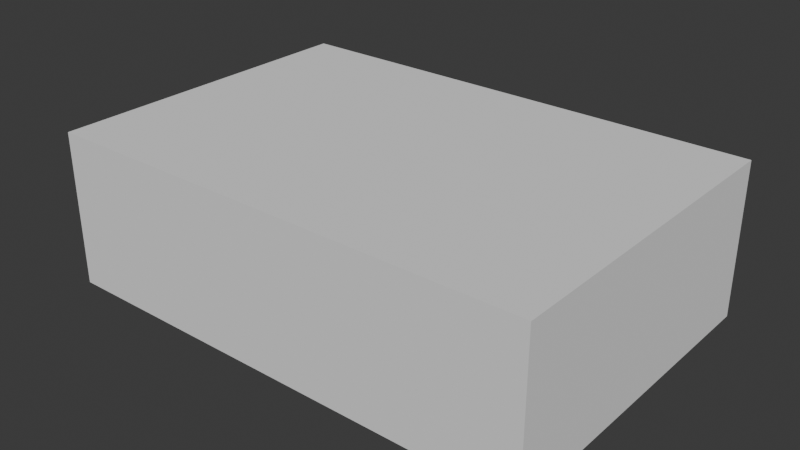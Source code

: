 # Source: tank.blend  (saved by Blender 4.3.34; exported with 4.5.12 LTS)
import bpy
from mathutils import Matrix  # noqa: F401  (used for matrix-valued properties, if any)

bpy.ops.wm.read_factory_settings(use_empty=True)
scene = bpy.context.scene
scene.name = 'Scene'

# ---- collections
col_collection = bpy.data.collections.new('Collection'); scene.collection.children.link(col_collection)

# ---- world
world_world = bpy.data.worlds.new('World'); scene.world = world_world
world_world.use_nodes = True; world_world.node_tree.nodes.clear()
_N = world_world.node_tree.nodes; _L = world_world.node_tree.links
n0 = _N.new('ShaderNodeOutputWorld'); n0.name = 'World Output'; n0.location = (300, 300)
n1 = _N.new('ShaderNodeBackground'); n1.name = 'Background'; n1.location = (10, 300)
n1.inputs[0].default_value = (0.05088, 0.05088, 0.05088, 1.0)
_L.new(n1.outputs[0], n0.inputs[0])
n0.is_active_output = True
world_world.color = (0.05088, 0.05088, 0.05088)
world_world.sun_shadow_jitter_overblur = 0.0

# ---- meshes
me_cube_002 = bpy.data.meshes.new('Cube.002')
me_cube_002.from_pydata([(-1.0, -1.0, -1.0), (-1.0, -1.0, 1.0), (-1.0, 1.0, -1.0), (-1.0, 1.0, 1.0), (1.0, -1.0, -1.0), (1.0, -1.0, 1.0), (1.0, 1.0, -1.0), (1.0, 1.0, 1.0)], [], [(0, 1, 3, 2), (2, 3, 7, 6), (6, 7, 5, 4), (4, 5, 1, 0), (2, 6, 4, 0), (7, 3, 1, 5)])
_uv = me_cube_002.uv_layers.new(name='UVMap')
_uv.uv.foreach_set('vector', [0.375, 0.0, 0.625, 0.0, 0.625, 0.25, 0.375, 0.25, 0.375, 0.25, 0.625, 0.25, 0.625, 0.5, 0.375, 0.5, 0.375, 0.5, 0.625, 0.5, 0.625, 0.75, 0.375, 0.75, 0.375, 0.75, 0.625, 0.75, 0.625, 1.0, 0.375, 1.0, 0.125, 0.5, 0.375, 0.5, 0.375, 0.75, 0.125, 0.75, 0.625, 0.5, 0.875, 0.5, 0.875, 0.75, 0.625, 0.75])
me_cube_002.update()

# ---- objects
ob_cube = bpy.data.objects.new('Cube', me_cube_002)

# ---- transforms, parenting, visibility, modifiers, constraints
ob_cube.location = (0.0, 0.0, 1.067)
ob_cube.scale = (-0.9588, -0.6434, -0.2991)

# ---- collection membership
col_collection.objects.link(ob_cube)

# ---- scene / render settings (as saved in the file)
scene.frame_start = 1; scene.frame_end = 250; scene.frame_set(1)
scene.render.engine = 'BLENDER_EEVEE_NEXT'
bpy.context.view_layer.update()

# ---- added for rendering (the .blend has no active camera and no usable light): camera, sun
cam_auto = bpy.data.cameras.new('AutoCamera')
cam_auto.lens = 50.0
cam_auto.sensor_width = 36.0
cam_auto.clip_end = 1000.0
ob_auto_camera = bpy.data.objects.new('AutoCamera', cam_auto)
scene.collection.objects.link(ob_auto_camera)
ob_auto_camera.location = (2.20723, -2.64868, 2.83232)
ob_auto_camera.rotation_euler = (1.09748, -7.21219e-08, 0.694738)
scene.camera = ob_auto_camera
light_auto_sun = bpy.data.lights.new('AutoSun', 'SUN')
light_auto_sun.energy = 3.0
light_auto_sun.angle = 0.0523599
ob_auto_sun = bpy.data.objects.new('AutoSun', light_auto_sun)
scene.collection.objects.link(ob_auto_sun)
ob_auto_sun.rotation_euler = (0.872665, 0.174533, 0.523599)
bpy.context.view_layer.update()
